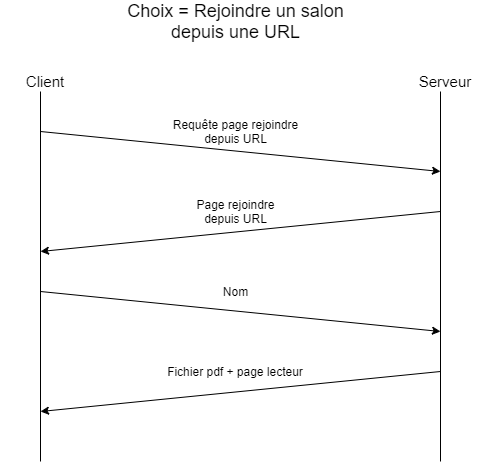

The diagram above was exported from draw.io. Its source (the exported page's mxGraphModel, read from the mxfile embedded in the PNG):
<mxGraphModel dx="1422" dy="1906" grid="1" gridSize="10" guides="1" tooltips="1" connect="1" arrows="1" fold="1" page="1" pageScale="1" pageWidth="827" pageHeight="1169" math="0" shadow="0">
  <root>
    <mxCell id="0" />
    <mxCell id="1" parent="0" />
    <mxCell id="2" value="" style="endArrow=none;html=1;" edge="1" parent="1">
      <mxGeometry width="50" height="50" relative="1" as="geometry">
        <mxPoint x="120" y="1680" as="sourcePoint" />
        <mxPoint x="120" y="1310" as="targetPoint" />
      </mxGeometry>
    </mxCell>
    <mxCell id="3" value="" style="endArrow=none;html=1;" edge="1" parent="1">
      <mxGeometry width="50" height="50" relative="1" as="geometry">
        <mxPoint x="520" y="1680" as="sourcePoint" />
        <mxPoint x="520" y="1310" as="targetPoint" />
      </mxGeometry>
    </mxCell>
    <mxCell id="4" value="&lt;font style=&quot;font-size: 15px&quot;&gt;Client&lt;/font&gt;" style="text;html=1;strokeColor=none;fillColor=none;align=center;verticalAlign=middle;whiteSpace=wrap;rounded=0;" vertex="1" parent="1">
      <mxGeometry x="80" y="1290" width="90" height="20" as="geometry" />
    </mxCell>
    <mxCell id="5" value="&lt;font style=&quot;font-size: 15px&quot;&gt;Serveur&lt;/font&gt;" style="text;html=1;strokeColor=none;fillColor=none;align=center;verticalAlign=middle;whiteSpace=wrap;rounded=0;" vertex="1" parent="1">
      <mxGeometry x="480" y="1290" width="90" height="20" as="geometry" />
    </mxCell>
    <mxCell id="6" value="" style="endArrow=classic;html=1;" edge="1" parent="1">
      <mxGeometry width="50" height="50" relative="1" as="geometry">
        <mxPoint x="120" y="1510" as="sourcePoint" />
        <mxPoint x="520" y="1550" as="targetPoint" />
      </mxGeometry>
    </mxCell>
    <mxCell id="7" value="Nom" style="text;html=1;strokeColor=none;fillColor=none;align=center;verticalAlign=middle;whiteSpace=wrap;rounded=0;" vertex="1" parent="1">
      <mxGeometry x="267.5" y="1500" width="95" height="20" as="geometry" />
    </mxCell>
    <mxCell id="8" value="" style="endArrow=classic;html=1;" edge="1" parent="1">
      <mxGeometry width="50" height="50" relative="1" as="geometry">
        <mxPoint x="520" y="1590" as="sourcePoint" />
        <mxPoint x="120" y="1630" as="targetPoint" />
      </mxGeometry>
    </mxCell>
    <mxCell id="9" value="Fichier pdf + page lecteur" style="text;html=1;strokeColor=none;fillColor=none;align=center;verticalAlign=middle;whiteSpace=wrap;rounded=0;" vertex="1" parent="1">
      <mxGeometry x="236.25" y="1580" width="157.5" height="20" as="geometry" />
    </mxCell>
    <mxCell id="10" value="" style="endArrow=classic;html=1;" edge="1" parent="1">
      <mxGeometry width="50" height="50" relative="1" as="geometry">
        <mxPoint x="520" y="1430" as="sourcePoint" />
        <mxPoint x="120" y="1470" as="targetPoint" />
      </mxGeometry>
    </mxCell>
    <mxCell id="11" value="Page rejoindre depuis URL" style="text;html=1;strokeColor=none;fillColor=none;align=center;verticalAlign=middle;whiteSpace=wrap;rounded=0;" vertex="1" parent="1">
      <mxGeometry x="267.5" y="1420" width="95" height="20" as="geometry" />
    </mxCell>
    <mxCell id="12" value="&lt;font style=&quot;font-size: 18px&quot;&gt;Choix = Rejoindre un salon depuis une URL&lt;/font&gt;" style="text;html=1;strokeColor=none;fillColor=none;align=center;verticalAlign=middle;whiteSpace=wrap;rounded=0;" vertex="1" parent="1">
      <mxGeometry x="187.5" y="1230" width="255" height="20" as="geometry" />
    </mxCell>
    <mxCell id="13" value="" style="endArrow=classic;html=1;" edge="1" parent="1">
      <mxGeometry width="50" height="50" relative="1" as="geometry">
        <mxPoint x="120" y="1350" as="sourcePoint" />
        <mxPoint x="520" y="1390" as="targetPoint" />
      </mxGeometry>
    </mxCell>
    <mxCell id="14" value="Requête page rejoindre depuis URL" style="text;html=1;strokeColor=none;fillColor=none;align=center;verticalAlign=middle;whiteSpace=wrap;rounded=0;" vertex="1" parent="1">
      <mxGeometry x="237.5" y="1340" width="155" height="20" as="geometry" />
    </mxCell>
  </root>
</mxGraphModel>